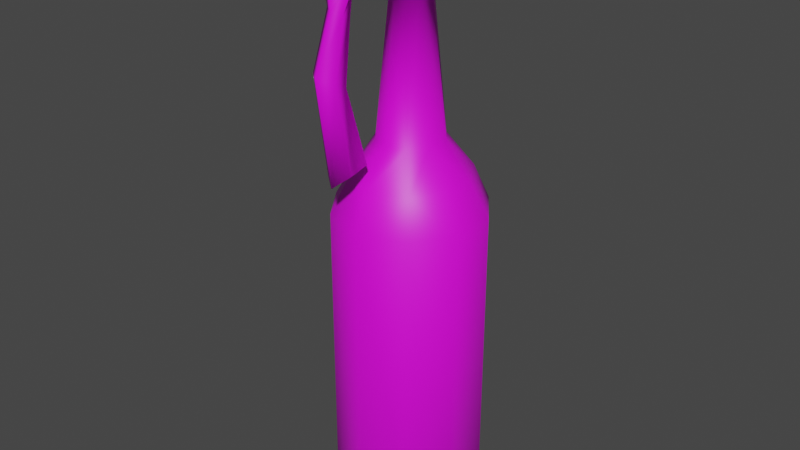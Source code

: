 # Source: molotov.blend  (saved by Blender 4.1.24; exported with 4.5.12 LTS)
import bpy
from mathutils import Matrix  # noqa: F401  (used for matrix-valued properties, if any)

bpy.ops.wm.read_factory_settings(use_empty=True)
scene = bpy.context.scene
scene.name = 'Scene'

# ---- images (referenced by path relative to the original .blend; pixels are not part of the script)
import os
ASSET_DIR = os.environ.get("B2B_ASSET_DIR", "")  # directory of the original .blend (textures are referenced by path, not embedded)
HERE = os.path.dirname(os.path.abspath(__file__))  # packed textures are extracted next to this script under _unpacked/

def load_image(name, relpath, width, height, colorspace="sRGB"):
    """Load a texture the original file referenced (path relative to the .blend, or extracted next to this script)."""
    p = next((c for c in (os.path.join(HERE, relpath), os.path.join(ASSET_DIR, relpath)) if relpath and os.path.exists(c)), "")
    if p:
        img = bpy.data.images.load(p, check_existing=True)
        img.name = name
    else:  # same state as the original file: an image datablock whose file is absent (Cycles renders it pink)
        img = bpy.data.images.new(name, width, height)
        img.source = "FILE"
        img.filepath = "//" + (relpath or name)
    img.colorspace_settings.name = colorspace
    return img
img_molotov_png = load_image('Molotov.png', 'Molotov.png', 1024, 1024, 'sRGB')

# ---- materials (node trees are filled in below, after node groups)
mat_molotov = bpy.data.materials.new('Molotov')
mat_molotov.alpha_threshold = 0.0
mat_molotov.use_transparent_shadow = False
mat_molotov.roughness = 0.5
mat_molotov.specular_intensity = 0.1

# ---- material node trees
mat_molotov.use_nodes = True; mat_molotov.node_tree.nodes.clear()
_N = mat_molotov.node_tree.nodes; _L = mat_molotov.node_tree.links
n0 = _N.new('ShaderNodeBsdfPrincipled'); n0.name = 'Principled BSDF'; n0.location = (10, 300)
n1 = _N.new('ShaderNodeOutputMaterial'); n1.name = 'Material Output'; n1.location = (300, 300)
n2 = _N.new('ShaderNodeTexImage'); n2.name = 'Image Texture'; n2.location = (-280, 280)
n2.image = img_molotov_png
_L.new(n0.outputs[0], n1.inputs[0])
_L.new(n2.outputs[0], n0.inputs[0])
n1.is_active_output = True

# ---- world
world_world = bpy.data.worlds.new('World'); scene.world = world_world
world_world.use_nodes = True; world_world.node_tree.nodes.clear()
_N = world_world.node_tree.nodes; _L = world_world.node_tree.links
n0 = _N.new('ShaderNodeOutputWorld'); n0.name = 'World Output'; n0.location = (300, 300)
n1 = _N.new('ShaderNodeBackground'); n1.name = 'Background'; n1.location = (10, 300)
n1.inputs[0].default_value = (0.05088, 0.05088, 0.05088, 1.0)
_L.new(n1.outputs[0], n0.inputs[0])
n0.is_active_output = True
world_world.color = (0.05088, 0.05088, 0.05088)
world_world.use_sun_shadow = False
world_world.sun_shadow_jitter_overblur = 0.0

# ---- meshes
me_cylinder = bpy.data.meshes.new('Cylinder')
me_cylinder.from_pydata([(0.04383, 0.1232, 1.861), (0.04619, 0.1044, 1.899), (0.1137, 0.1003, 1.861), (0.1029, 0.08582, 1.899), (0.0209, 0.05336, 1.861), (0.01967, 0.02364, 1.899), (0.1058, 0.03984, 1.861), (0.09649, 0.03674, 1.899), (0.05148, -0.001304, 1.899), (0.06009, 0.02263, 1.861), (0.0903, 0.1009, 1.899), (0.09817, 0.1189, 1.861), (0.0844, 0.04029, 1.978), (0.09232, 0.02995, 1.971), (0.08317, -0.003149, 1.938), (0.05131, -0.03656, 1.91), (0.03559, -0.02423, 1.92), (0.05174, 0.03905, 1.977), (0.07057, -0.06302, 2.018), (0.0871, -0.0794, 2.004), (0.09504, -0.0746, 1.969), (0.0646, -0.0823, 1.909), (0.02892, -0.06602, 1.926), (0.03359, -0.0567, 2.006), (0.03211, -0.1827, 1.93), (0.04294, -0.1707, 1.918), (0.05854, -0.1363, 1.909), (0.05824, -0.1217, 1.875), (0.01333, -0.1365, 1.879), (0.003234, -0.1808, 1.927), (0.02127, -0.2259, 1.833), (0.05, -0.2011, 1.825), (0.06411, -0.17, 1.821), (0.03717, -0.139, 1.823), (0.003469, -0.1555, 1.818), (-0.01275, -0.2052, 1.831), (0.0319, -0.2307, 1.751), (0.05494, -0.2027, 1.738), (0.05263, -0.1721, 1.733), (0.02071, -0.172, 1.733), (0.0006502, -0.2102, 1.754), (0.03786, -0.2541, 1.225), (0.07488, -0.2078, 1.258), (0.07143, -0.1329, 1.271), (0.02449, -0.1534, 1.247), (0.0007641, -0.2267, 1.244), (0.04757, -0.1902, 1.523), (0.05671, -0.2426, 1.548), (0.002439, -0.2066, 1.528), (0.02473, -0.2919, 1.569), (-0.01501, -0.2591, 1.572), (0.1627, -0.1068, 0.0), (0.1908, -0.08098, 1.176), (0.05592, -0.1439, 0.0), (0.06053, -0.1348, 1.176), (-0.04967, -0.1092, 0.0), (-0.04571, -0.09002, 1.176), (-0.1137, -0.01606, 0.0), (-0.1169, 0.02245, 1.176), (0.2219, -0.136, 0.06175), (0.06859, -0.1852, 0.06175), (-0.08439, -0.135, 0.06175), (-0.1786, -0.004486, 0.06175), (0.2219, -0.136, 1.059), (0.06859, -0.1852, 1.059), (-0.08439, -0.135, 1.059), (-0.1786, -0.004486, 1.059), (0.1314, -0.01993, 1.298), (0.0634, -0.04018, 1.298), (0.005757, -0.02126, 1.298), (-0.03702, 0.03536, 1.298), (0.0994, 0.02481, 1.798), (0.06181, 0.009459, 1.798), (0.03646, 0.01778, 1.798), (0.01753, 0.04914, 1.798), (0.1124, 0.01719, 1.799), (0.06533, -0.002743, 1.798), (0.0264, 0.01004, 1.798), (0.0002809, 0.05407, 1.799), (0.1136, 0.01727, 1.868), (0.06535, -0.003221, 1.868), (0.0261, 0.009664, 1.868), (-0.0007536, 0.05397, 1.868), (0.2402, 0.01918, 0.0), (0.2504, 0.01584, 1.176), (0.2525, 0.1666, 0.0), (0.2598, 0.1291, 1.176), (0.1884, 0.2598, 0.0), (0.1867, 0.2497, 1.176), (0.08282, 0.2944, 0.0), (0.07464, 0.2766, 1.176), (-0.02398, 0.2573, 0.0), (-0.04936, 0.2282, 1.176), (-0.1015, 0.1314, 0.0), (-0.112, 0.1348, 1.176), (0.3169, -0.005983, 0.06175), (0.3174, 0.155, 0.06175), (0.2231, 0.2856, 0.06175), (0.07016, 0.3358, 0.06175), (-0.08312, 0.2865, 0.06175), (-0.1781, 0.1565, 0.06175), (0.3169, -0.005983, 1.059), (0.3174, 0.155, 1.059), (0.2231, 0.2856, 1.059), (0.07016, 0.3358, 1.059), (-0.08312, 0.2865, 1.059), (-0.1781, 0.1565, 1.059), (0.1758, 0.1152, 1.298), (0.1671, 0.04318, 1.298), (0.133, 0.1718, 1.298), (0.07534, 0.1907, 1.298), (0.007335, 0.1705, 1.298), (-0.02837, 0.1074, 1.298), (0.1235, 0.09811, 1.798), (0.1161, 0.05993, 1.798), (0.1023, 0.1328, 1.798), (0.07694, 0.1411, 1.798), (0.0431, 0.127, 1.798), (0.0255, 0.08967, 1.798), (0.1385, 0.09654, 1.799), (0.1312, 0.05496, 1.8), (0.1123, 0.1405, 1.798), (0.07342, 0.1533, 1.798), (0.02628, 0.1333, 1.799), (0.007509, 0.09558, 1.8), (0.1394, 0.09577, 1.868), (0.1329, 0.05442, 1.868), (0.1126, 0.1409, 1.868), (0.0734, 0.1538, 1.868), (0.02551, 0.134, 1.868), (0.005862, 0.09612, 1.868), (0.09634, 0.1153, 1.87), (0.04469, 0.1206, 1.871), (0.105, 0.03912, 1.871), (0.1109, 0.09907, 1.87), (0.05867, 0.01949, 1.871), (0.02016, 0.05064, 1.871)], [], [(10, 3, 134, 131), (3, 7, 133, 134), (8, 5, 136, 135), (5, 1, 132, 136), (7, 8, 135, 133), (10, 1, 17, 12), (5, 8, 15, 16), (1, 10, 131, 132), (7, 3, 13, 14), (16, 15, 21, 22), (15, 14, 20, 21), (12, 17, 23, 18), (8, 7, 14, 15), (3, 10, 12, 13), (1, 5, 16, 17), (13, 12, 18, 19), (17, 16, 22, 23), (14, 13, 19, 20), (18, 23, 29, 24), (23, 22, 28, 29), (19, 18, 24, 25), (20, 19, 25, 26), (21, 20, 26, 27), (22, 21, 27, 28), (27, 26, 32, 33), (28, 27, 33, 34), (26, 25, 31, 32), (24, 29, 35, 30), (29, 28, 34, 35), (25, 24, 30, 31), (30, 35, 40, 36), (35, 34, 39, 40), (31, 30, 36), (33, 32, 37, 38), (34, 33, 38, 39), (32, 31, 36, 37), (46, 47, 42, 43), (48, 46, 43, 44), (47, 49, 41, 42), (49, 50, 45, 41), (50, 48, 44, 45), (42, 44, 43), (41, 45, 44, 42), (40, 39, 48, 50), (36, 40, 50, 49), (37, 36, 49, 47), (39, 38, 46, 48), (38, 37, 47, 46), (101, 84, 52, 63), (63, 52, 54, 64), (64, 54, 56, 65), (65, 56, 58, 66), (66, 58, 94, 106), (51, 53, 55, 57), (52, 84, 108, 67), (94, 58, 70, 112), (83, 51, 57, 93), (57, 62, 100, 93), (55, 61, 62, 57), (53, 60, 61, 55), (51, 59, 60, 53), (83, 95, 59, 51), (62, 66, 106, 100), (61, 65, 66, 62), (60, 64, 65, 61), (59, 63, 64, 60), (95, 101, 63, 59), (68, 67, 71, 72), (70, 69, 73, 74), (56, 54, 68, 69), (58, 56, 69, 70), (54, 52, 67, 68), (73, 72, 76, 77), (118, 74, 78, 124), (112, 70, 74, 118), (69, 68, 72, 73), (67, 108, 114, 71), (77, 76, 80, 81), (124, 78, 82, 130), (71, 114, 120, 75), (74, 73, 77, 78), (72, 71, 75, 76), (79, 126, 130, 82), (80, 79, 82, 81), (75, 120, 126, 79), (78, 77, 81, 82), (76, 75, 79, 80), (101, 102, 86, 84), (102, 103, 88, 86), (103, 104, 90, 88), (104, 105, 92, 90), (105, 106, 94, 92), (85, 91, 89, 87), (86, 107, 108, 84), (94, 112, 111, 92), (83, 93, 91, 85), (91, 93, 100, 99), (89, 91, 99, 98), (87, 89, 98, 97), (85, 87, 97, 96), (83, 85, 96, 95), (99, 100, 106, 105), (98, 99, 105, 104), (97, 98, 104, 103), (96, 97, 103, 102), (95, 96, 102, 101), (109, 115, 113, 107), (111, 117, 116, 110), (90, 110, 109, 88), (92, 111, 110, 90), (88, 109, 107, 86), (116, 122, 121, 115), (118, 124, 123, 117), (112, 118, 117, 111), (110, 116, 115, 109), (107, 113, 114, 108), (122, 128, 127, 121), (124, 130, 129, 123), (113, 119, 120, 114), (117, 123, 122, 116), (115, 121, 119, 113), (125, 129, 130, 126), (127, 128, 129, 125), (119, 125, 126, 120), (123, 129, 128, 122), (121, 127, 125, 119), (132, 131, 11, 0), (134, 133, 6, 2), (133, 135, 9, 6), (136, 132, 0, 4), (135, 136, 4, 9), (131, 134, 2, 11)])
me_cylinder.polygons.foreach_set('use_smooth', [True] * 132)
_uv = me_cylinder.uv_layers.new(name='UVMap')
_uv.uv.foreach_set('vector', [0.824, 0.1793, 0.8256, 0.1853, 0.8288, 0.1806, 0.8291, 0.1766, 0.8256, 0.1853, 0.8319, 0.1995, 0.8338, 0.1925, 0.8288, 0.1806, 0.8501, 0.2112, 0.8534, 0.1913, 0.8449, 0.1815, 0.8429, 0.1971, 0.8534, 0.1913, 0.8406, 0.1525, 0.8288, 0.1579, 0.8449, 0.1815, 0.8319, 0.1995, 0.8501, 0.2112, 0.8429, 0.1971, 0.8338, 0.1925, 0.824, 0.1793, 0.8164, 0.1664, 0.8001, 0.2093, 0.8113, 0.2129, 0.8534, 0.1913, 0.8501, 0.2112, 0.8596, 0.2392, 0.869, 0.2198, 0.8164, 0.1664, 0.824, 0.1793, 0.8291, 0.1766, 0.8288, 0.1579, 0.8319, 0.1995, 0.8256, 0.1853, 0.8163, 0.2166, 0.8327, 0.2261, 0.869, 0.2198, 0.8596, 0.2392, 0.8638, 0.2893, 0.9028, 0.2745, 0.8596, 0.2392, 0.8327, 0.2261, 0.8264, 0.2741, 0.8638, 0.2893, 0.8113, 0.2129, 0.8001, 0.2093, 0.7888, 0.266, 0.805, 0.265, 0.8501, 0.2112, 0.8319, 0.1995, 0.8327, 0.2261, 0.8596, 0.2392, 0.8256, 0.1853, 0.824, 0.1793, 0.8113, 0.2129, 0.8163, 0.2166, 0.8406, 0.1525, 0.8534, 0.1913, 0.869, 0.2198, 0.8788, 0.1605, 0.8163, 0.2166, 0.8113, 0.2129, 0.805, 0.265, 0.8127, 0.273, 0.8788, 0.1605, 0.869, 0.2198, 0.9028, 0.2745, 0.9157, 0.2044, 0.8327, 0.2261, 0.8163, 0.2166, 0.8127, 0.273, 0.8264, 0.2741, 0.805, 0.265, 0.7888, 0.266, 0.788, 0.3712, 0.8064, 0.3644, 0.9157, 0.2044, 0.9028, 0.2745, 0.9208, 0.3537, 0.965, 0.3157, 0.8127, 0.273, 0.805, 0.265, 0.8064, 0.3644, 0.8205, 0.3643, 0.8264, 0.2741, 0.8127, 0.273, 0.8205, 0.3643, 0.8447, 0.3442, 0.8638, 0.2893, 0.8264, 0.2741, 0.8447, 0.3442, 0.8756, 0.3561, 0.9028, 0.2745, 0.8638, 0.2893, 0.8756, 0.3561, 0.9208, 0.3537, 0.8756, 0.3561, 0.8447, 0.3442, 0.8691, 0.4514, 0.9003, 0.427, 0.9208, 0.3537, 0.8756, 0.3561, 0.9003, 0.427, 0.9328, 0.433, 0.8447, 0.3442, 0.8205, 0.3643, 0.8431, 0.4664, 0.8691, 0.4514, 0.8064, 0.3644, 0.788, 0.3712, 0.783, 0.4806, 0.8137, 0.4745, 0.965, 0.3157, 0.9208, 0.3537, 0.9328, 0.433, 0.9776, 0.4252, 0.8205, 0.3643, 0.8064, 0.3644, 0.8137, 0.4745, 0.8431, 0.4664, 0.8236, 0.4204, 0.7928, 0.4265, 0.8158, 0.516, 0.8485, 0.511, 0.9776, 0.4252, 0.9328, 0.433, 0.9331, 0.5466, 0.9732, 0.522, 0.8431, 0.4664, 0.8137, 0.4745, 0.8387, 0.5651, 0.9003, 0.427, 0.8691, 0.4514, 0.8743, 0.5662, 0.9039, 0.5582, 0.9328, 0.433, 0.9003, 0.427, 0.9039, 0.5582, 0.9331, 0.5466, 0.8691, 0.4514, 0.8431, 0.4664, 0.8387, 0.5651, 0.8743, 0.5662, 0.7183, 0.7732, 0.6771, 0.7551, 0.6706, 0.9728, 0.7269, 0.9724, 0.756, 0.7659, 0.7183, 0.7732, 0.7269, 0.9724, 0.7668, 0.9816, 0.6771, 0.7551, 0.6352, 0.7395, 0.6236, 0.9901, 0.6706, 0.9728, 0.6352, 0.7395, 0.5995, 0.7314, 0.5894, 0.9756, 0.6236, 0.9901, 0.7938, 0.7289, 0.756, 0.7659, 0.7668, 0.9816, 0.8222, 0.9693, 0.8631, 0.5403, 0.8049, 0.5965, 0.7809, 0.5405, 0.9222, 0.583, 0.8843, 0.6214, 0.8049, 0.5965, 0.8631, 0.5403, 0.7596, 0.5971, 0.7283, 0.6119, 0.756, 0.7659, 0.7938, 0.7289, 0.6566, 0.6046, 0.6307, 0.5937, 0.5995, 0.7314, 0.6352, 0.7395, 0.6844, 0.6122, 0.6566, 0.6046, 0.6352, 0.7395, 0.6771, 0.7551, 0.7283, 0.6119, 0.7065, 0.6126, 0.7183, 0.7732, 0.756, 0.7659, 0.7065, 0.6126, 0.6844, 0.6122, 0.6771, 0.7551, 0.7183, 0.7732, 0.6836, 0.5171, 0.6723, 0.5825, 0.611, 0.5825, 0.6133, 0.5171, 0.6133, 0.5171, 0.611, 0.5825, 0.5338, 0.5825, 0.5421, 0.5171, 0.5421, 0.5171, 0.5338, 0.5825, 0.4682, 0.5825, 0.4697, 0.5171, 0.4697, 0.5171, 0.4682, 0.5825, 0.3929, 0.5825, 0.3977, 0.5171, 0.3977, 0.5171, 0.3929, 0.5825, 0.3272, 0.5825, 0.3259, 0.5171, 0.03543, 0.6433, 0.0639, 0.6225, 0.09855, 0.6232, 0.1261, 0.6452, 0.5108, 0.6057, 0.5488, 0.6057, 0.5243, 0.6734, 0.4852, 0.6734, 0.3287, 0.6057, 0.3715, 0.6057, 0.367, 0.6734, 0.3224, 0.6734, 0.02377, 0.6879, 0.03543, 0.6433, 0.1261, 0.6452, 0.1359, 0.6903, 0.4146, 0.008022, 0.3977, 0.04779, 0.3259, 0.04779, 0.3302, 0.008022, 0.4799, 0.008022, 0.4697, 0.04779, 0.3977, 0.04779, 0.4146, 0.008022, 0.5418, 0.008022, 0.5421, 0.04779, 0.4697, 0.04779, 0.4799, 0.008022, 0.6055, 0.008022, 0.6133, 0.04779, 0.5421, 0.04779, 0.5418, 0.008022, 0.6855, 0.008022, 0.6836, 0.04779, 0.6133, 0.04779, 0.6055, 0.008022, 0.3977, 0.04779, 0.3977, 0.5171, 0.3259, 0.5171, 0.3259, 0.04779, 0.4697, 0.04779, 0.4697, 0.5171, 0.3977, 0.5171, 0.3977, 0.04779, 0.5421, 0.04779, 0.5421, 0.5171, 0.4697, 0.5171, 0.4697, 0.04779, 0.6133, 0.04779, 0.6133, 0.5171, 0.5421, 0.5171, 0.5421, 0.04779, 0.6836, 0.04779, 0.6836, 0.5171, 0.6133, 0.5171, 0.6133, 0.04779, 0.4434, 0.6734, 0.4852, 0.6734, 0.4852, 0.9759, 0.4434, 0.9759, 0.367, 0.6734, 0.409, 0.6734, 0.409, 0.9759, 0.367, 0.9759, 0.4201, 0.6057, 0.4612, 0.6057, 0.4434, 0.6734, 0.409, 0.6734, 0.3715, 0.6057, 0.4201, 0.6057, 0.409, 0.6734, 0.367, 0.6734, 0.4612, 0.6057, 0.5108, 0.6057, 0.4852, 0.6734, 0.4434, 0.6734, 0.905, 0.8355, 0.9011, 0.8577, 0.91, 0.8623, 0.9137, 0.833, 0.8862, 0.7752, 0.901, 0.8064, 0.911, 0.7973, 0.9012, 0.7691, 0.3224, 0.6734, 0.367, 0.6734, 0.367, 0.9759, 0.3224, 0.9759, 0.409, 0.6734, 0.4434, 0.6734, 0.4434, 0.9759, 0.409, 0.9759, 0.4852, 0.6734, 0.5243, 0.6734, 0.5243, 0.9759, 0.4852, 0.9759, 0.9137, 0.833, 0.91, 0.8623, 0.9692, 0.8726, 0.9712, 0.8313, 0.9012, 0.7691, 0.911, 0.7973, 0.9633, 0.7835, 0.9509, 0.7488, 0.891, 0.8912, 0.8717, 0.9203, 0.884, 0.9286, 0.9004, 0.8992, 0.901, 0.8064, 0.905, 0.8355, 0.9137, 0.833, 0.911, 0.7973, 0.9011, 0.8577, 0.891, 0.8912, 0.9004, 0.8992, 0.91, 0.8623, 0.0425, 0.9526, 0.0708, 0.9559, 0.06641, 0.865, 0.03802, 0.8711, 0.01775, 0.927, 0.0425, 0.9526, 0.03802, 0.8711, 0.01639, 0.8989, 0.9004, 0.8992, 0.884, 0.9286, 0.9366, 0.9574, 0.9539, 0.9225, 0.911, 0.7973, 0.9137, 0.833, 0.9712, 0.8313, 0.9633, 0.7835, 0.91, 0.8623, 0.9004, 0.8992, 0.9539, 0.9225, 0.9692, 0.8726, 0.6836, 0.5171, 0.7568, 0.5171, 0.7299, 0.5766, 0.6713, 0.5766, 0.01734, 0.5171, 0.09869, 0.5171, 0.1106, 0.5825, 0.0324, 0.5825, 0.09869, 0.5171, 0.178, 0.5171, 0.181, 0.5825, 0.1106, 0.5825, 0.178, 0.5171, 0.2532, 0.5171, 0.2603, 0.5825, 0.181, 0.5825, 0.2532, 0.5171, 0.3259, 0.5171, 0.3272, 0.5825, 0.2603, 0.5825, 0.03353, 0.733, 0.1242, 0.7349, 0.09575, 0.7557, 0.06111, 0.7549, 0.5838, 0.6057, 0.5606, 0.6734, 0.5243, 0.6734, 0.5488, 0.6057, 0.3287, 0.6057, 0.3224, 0.6734, 0.2785, 0.6734, 0.2862, 0.6057, 0.02377, 0.6879, 0.1359, 0.6903, 0.1242, 0.7349, 0.03353, 0.733, 0.2442, 0.008022, 0.3302, 0.008022, 0.3259, 0.04779, 0.2532, 0.04779, 0.1762, 0.008022, 0.2442, 0.008022, 0.2532, 0.04779, 0.178, 0.04779, 0.1114, 0.008022, 0.1762, 0.008022, 0.178, 0.04779, 0.1005, 0.04779, 0.04579, 0.008022, 0.1114, 0.008022, 0.1005, 0.04779, 0.01734, 0.04779, 0.6855, 0.008022, 0.7609, 0.008022, 0.7568, 0.04779, 0.6836, 0.04779, 0.2532, 0.04779, 0.3259, 0.04779, 0.3259, 0.5171, 0.2532, 0.5171, 0.178, 0.04779, 0.2532, 0.04779, 0.2532, 0.5171, 0.178, 0.5171, 0.1005, 0.04779, 0.178, 0.04779, 0.178, 0.5171, 0.09869, 0.5171, 0.01734, 0.04779, 0.1005, 0.04779, 0.09869, 0.5171, 0.01734, 0.5171, 0.6836, 0.04779, 0.7568, 0.04779, 0.7568, 0.5171, 0.6836, 0.5171, 0.2076, 0.6734, 0.2076, 0.9759, 0.1721, 0.9759, 0.1721, 0.6734, 0.2785, 0.6734, 0.2785, 0.9759, 0.2386, 0.9759, 0.2386, 0.6734, 0.2362, 0.6057, 0.2386, 0.6734, 0.2076, 0.6734, 0.1955, 0.6057, 0.2862, 0.6057, 0.2785, 0.6734, 0.2386, 0.6734, 0.2362, 0.6057, 0.1955, 0.6057, 0.2076, 0.6734, 0.1721, 0.6734, 0.1552, 0.6057, 0.8572, 0.7189, 0.8653, 0.7144, 0.8412, 0.6955, 0.8384, 0.7056, 0.8862, 0.7752, 0.9012, 0.7691, 0.8885, 0.742, 0.875, 0.7425, 0.3224, 0.6734, 0.3224, 0.9759, 0.2785, 0.9759, 0.2785, 0.6734, 0.2386, 0.6734, 0.2386, 0.9759, 0.2076, 0.9759, 0.2076, 0.6734, 0.5606, 0.6734, 0.5606, 0.9759, 0.5243, 0.9759, 0.5243, 0.6734, 0.8653, 0.7144, 0.9078, 0.6757, 0.8779, 0.6477, 0.8412, 0.6955, 0.9012, 0.7691, 0.9509, 0.7488, 0.9355, 0.7154, 0.8885, 0.742, 0.8506, 0.9497, 0.8613, 0.9589, 0.884, 0.9286, 0.8717, 0.9203, 0.875, 0.7425, 0.8885, 0.742, 0.8653, 0.7144, 0.8572, 0.7189, 0.8384, 0.7056, 0.8412, 0.6955, 0.8012, 0.6757, 0.8041, 0.6907, 0.09865, 0.9499, 0.09525, 0.8683, 0.06641, 0.865, 0.0708, 0.9559, 0.04865, 0.8416, 0.08209, 0.8413, 0.1137, 0.8049, 0.01652, 0.8049, 0.8613, 0.9589, 0.9167, 0.9918, 0.9366, 0.9574, 0.884, 0.9286, 0.8885, 0.742, 0.9355, 0.7154, 0.9078, 0.6757, 0.8653, 0.7144, 0.8412, 0.6955, 0.8779, 0.6477, 0.8363, 0.6204, 0.8012, 0.6757, 0.8288, 0.1579, 0.8291, 0.1766, 0.8295, 0.1764, 0.8314, 0.1632, 0.8288, 0.1806, 0.8338, 0.1925, 0.8339, 0.1914, 0.8288, 0.1804, 0.8338, 0.1925, 0.8429, 0.1971, 0.8415, 0.1932, 0.8339, 0.1914, 0.8449, 0.1815, 0.8288, 0.1579, 0.8314, 0.1632, 0.8435, 0.1793, 0.8429, 0.1971, 0.8449, 0.1815, 0.8435, 0.1793, 0.8415, 0.1932, 0.8291, 0.1766, 0.8288, 0.1806, 0.8288, 0.1804, 0.8295, 0.1764])
me_cylinder.materials.append(mat_molotov)
me_cylinder.use_remesh_preserve_volume = False
me_cylinder.use_remesh_preserve_attributes = False
me_cylinder.use_mirror_vertex_groups = False
me_cylinder.update()

# ---- objects
ob_molotov = bpy.data.objects.new('Molotov', me_cylinder)

# ---- transforms, parenting, visibility, modifiers, constraints
ob_molotov.location = (0.0, 0.0, 0.0)
ob_molotov.lineart.crease_threshold = 0.0

# ---- collection membership
scene.collection.objects.link(ob_molotov)

# ---- scene / render settings (as saved in the file)
scene.frame_start = 1; scene.frame_end = 250; scene.frame_set(1)
scene.render.engine = 'BLENDER_EEVEE_NEXT'
scene.cycles.sampling_pattern = 'TABULATED_SOBOL'
scene.eevee.ray_tracing_options.trace_max_roughness = 0.0
scene.view_settings.view_transform = 'Filmic'
bpy.context.view_layer.update()

# ---- added for rendering (the .blend has no active camera and no usable light): camera, sun
cam_auto = bpy.data.cameras.new('AutoCamera')
cam_auto.lens = 50.0
cam_auto.sensor_width = 36.0
cam_auto.clip_end = 1000.0
ob_auto_camera = bpy.data.objects.new('AutoCamera', cam_auto)
scene.collection.objects.link(ob_auto_camera)
ob_auto_camera.location = (2.07756, -2.38789, 2.61539)
ob_auto_camera.rotation_euler = (1.09748, -7.21219e-08, 0.694738)
scene.camera = ob_auto_camera
light_auto_sun = bpy.data.lights.new('AutoSun', 'SUN')
light_auto_sun.energy = 3.0
light_auto_sun.angle = 0.0523599
ob_auto_sun = bpy.data.objects.new('AutoSun', light_auto_sun)
scene.collection.objects.link(ob_auto_sun)
ob_auto_sun.rotation_euler = (0.872665, 0.174533, 0.523599)
bpy.context.view_layer.update()
